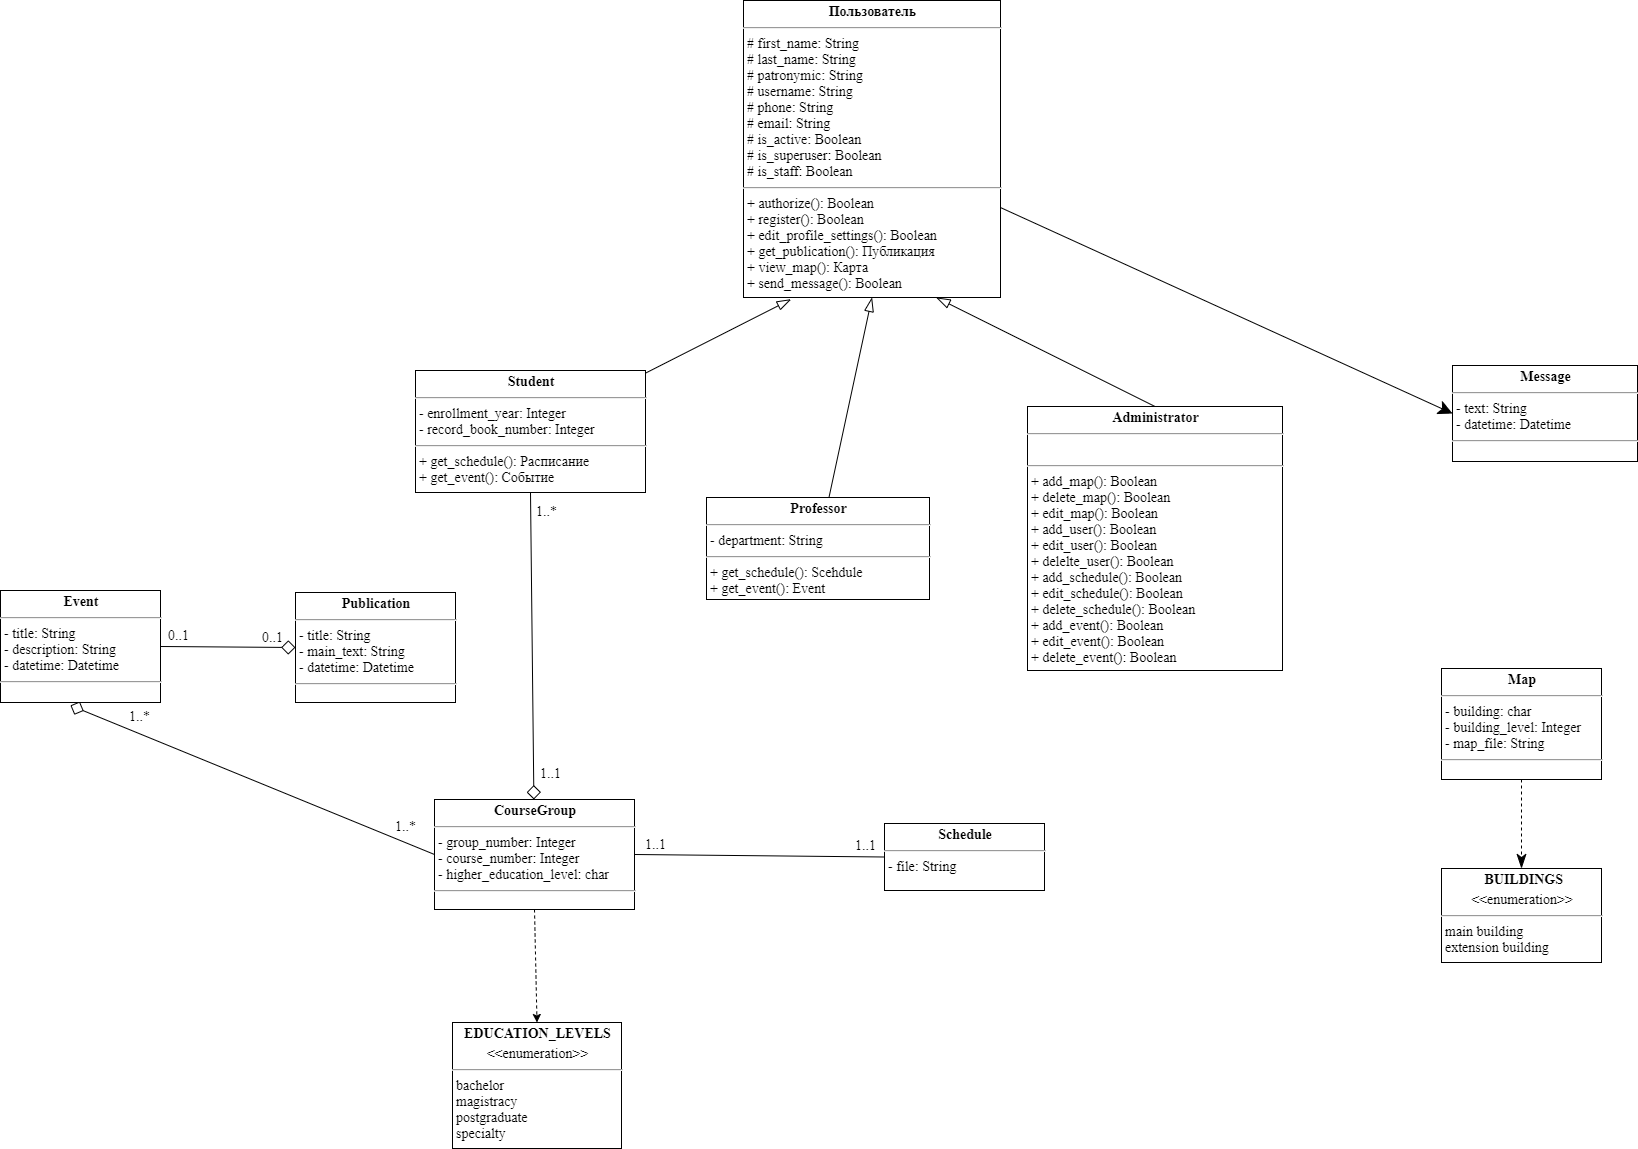

The diagram above was exported from draw.io. Its source (the exported page's mxGraphModel, read from the mxfile embedded in the PNG):
<mxGraphModel dx="2073" dy="1414" grid="0" gridSize="10" guides="1" tooltips="1" connect="1" arrows="1" fold="1" page="0" pageScale="1" pageWidth="827" pageHeight="1169" math="0" shadow="0">
  <root>
    <mxCell id="0" />
    <mxCell id="1" parent="0" />
    <mxCell id="brcP_RpV7-feVltFXna3-29" style="edgeStyle=none;rounded=0;orthogonalLoop=1;jettySize=auto;html=1;entryX=0;entryY=0.5;entryDx=0;entryDy=0;startArrow=none;startFill=0;startSize=12;endArrow=classic;endFill=1;endSize=12;fontFamily=Times New Roman;fontSize=14;" parent="1" source="brcP_RpV7-feVltFXna3-1" target="brcP_RpV7-feVltFXna3-13" edge="1">
      <mxGeometry relative="1" as="geometry" />
    </mxCell>
    <mxCell id="brcP_RpV7-feVltFXna3-1" value="&lt;p style=&quot;margin: 4px 0px 0px ; text-align: center ; font-size: 14px&quot;&gt;&lt;b style=&quot;font-size: 14px&quot;&gt;Пользователь&lt;/b&gt;&lt;/p&gt;&lt;hr style=&quot;font-size: 14px&quot;&gt;&lt;p style=&quot;margin: 0px 0px 0px 4px ; font-size: 14px&quot;&gt;#&amp;nbsp;&lt;span style=&quot;font-size: 14px&quot;&gt;first_name&lt;/span&gt;: String&lt;/p&gt;&lt;p style=&quot;margin: 0px 0px 0px 4px ; font-size: 14px&quot;&gt;#&amp;nbsp;&lt;span style=&quot;font-size: 14px&quot;&gt;last_name&lt;/span&gt;: String&lt;/p&gt;&lt;p style=&quot;margin: 0px 0px 0px 4px ; font-size: 14px&quot;&gt;# patronymic: String&lt;/p&gt;&lt;p style=&quot;margin: 0px 0px 0px 4px ; font-size: 14px&quot;&gt;# username: String&amp;nbsp;&lt;/p&gt;&lt;p style=&quot;margin: 0px 0px 0px 4px ; font-size: 14px&quot;&gt;# phone: String&lt;/p&gt;&lt;p style=&quot;margin: 0px 0px 0px 4px ; font-size: 14px&quot;&gt;# email: String&lt;/p&gt;&lt;p style=&quot;margin: 0px 0px 0px 4px ; font-size: 14px&quot;&gt;# is_active: Boolean&lt;br&gt;&lt;/p&gt;&lt;p style=&quot;margin: 0px 0px 0px 4px ; font-size: 14px&quot;&gt;# is_superuser: Boolean&lt;br&gt;&lt;/p&gt;&lt;p style=&quot;margin: 0px 0px 0px 4px ; font-size: 14px&quot;&gt;# is_staff: Boolean&lt;br&gt;&lt;/p&gt;&lt;hr style=&quot;font-size: 14px&quot;&gt;&lt;p style=&quot;margin: 0px 0px 0px 4px ; font-size: 14px&quot;&gt;+ authorize(): Boolean&lt;/p&gt;&lt;p style=&quot;margin: 0px 0px 0px 4px ; font-size: 14px&quot;&gt;+ register(): Boolean&lt;/p&gt;&lt;p style=&quot;margin: 0px 0px 0px 4px ; font-size: 14px&quot;&gt;+ edit_profile_settings(): Boolean&lt;/p&gt;&lt;p style=&quot;margin: 0px 0px 0px 4px ; font-size: 14px&quot;&gt;+ get_publication(): Публикация&lt;/p&gt;&lt;p style=&quot;margin: 0px 0px 0px 4px ; font-size: 14px&quot;&gt;+ view_map(): Карта&lt;/p&gt;&lt;p style=&quot;margin: 0px 0px 0px 4px ; font-size: 14px&quot;&gt;+ send_message(): Boolean&lt;/p&gt;&lt;p style=&quot;margin: 0px 0px 0px 4px ; font-size: 14px&quot;&gt;&lt;br style=&quot;font-size: 14px&quot;&gt;&lt;/p&gt;" style="verticalAlign=top;align=left;overflow=fill;fontSize=14;fontFamily=Times New Roman;html=1;" parent="1" vertex="1">
      <mxGeometry x="526" y="-133" width="257" height="297" as="geometry" />
    </mxCell>
    <mxCell id="brcP_RpV7-feVltFXna3-8" style="rounded=0;orthogonalLoop=1;jettySize=auto;html=1;endArrow=blockThin;endFill=0;startSize=6;endSize=12;entryX=0.185;entryY=1.006;entryDx=0;entryDy=0;entryPerimeter=0;fontFamily=Times New Roman;fontSize=14;" parent="1" source="brcP_RpV7-feVltFXna3-2" target="brcP_RpV7-feVltFXna3-1" edge="1">
      <mxGeometry relative="1" as="geometry">
        <mxPoint x="561" y="211" as="targetPoint" />
      </mxGeometry>
    </mxCell>
    <mxCell id="brcP_RpV7-feVltFXna3-2" value="&lt;p style=&quot;margin: 4px 0px 0px ; text-align: center ; font-size: 14px&quot;&gt;&lt;b&gt;Student&lt;/b&gt;&lt;/p&gt;&lt;hr style=&quot;font-size: 14px&quot;&gt;&lt;p style=&quot;margin: 0px 0px 0px 4px ; font-size: 14px&quot;&gt;&lt;span style=&quot;font-size: 14px&quot;&gt;- &lt;/span&gt;enrollment_year&lt;span style=&quot;font-size: 14px&quot;&gt;: Integer&lt;/span&gt;&lt;br style=&quot;font-size: 14px&quot;&gt;&lt;/p&gt;&lt;p style=&quot;margin: 0px 0px 0px 4px ; font-size: 14px&quot;&gt;- record_book_number: Integer&lt;br style=&quot;font-size: 14px&quot;&gt;&lt;/p&gt;&lt;hr style=&quot;font-size: 14px&quot;&gt;&lt;p style=&quot;margin: 0px 0px 0px 4px ; font-size: 14px&quot;&gt;+ get_schedule(): Расписание&lt;/p&gt;&lt;p style=&quot;margin: 0px 0px 0px 4px ; font-size: 14px&quot;&gt;+ get_event(): Событие&lt;/p&gt;" style="verticalAlign=top;align=left;overflow=fill;fontSize=14;fontFamily=Times New Roman;html=1;" parent="1" vertex="1">
      <mxGeometry x="198" y="237" width="230" height="122" as="geometry" />
    </mxCell>
    <mxCell id="brcP_RpV7-feVltFXna3-10" style="edgeStyle=none;rounded=0;orthogonalLoop=1;jettySize=auto;html=1;endArrow=blockThin;endFill=0;endSize=12;entryX=0.75;entryY=1;entryDx=0;entryDy=0;fontFamily=Times New Roman;fontSize=14;exitX=0.5;exitY=0;exitDx=0;exitDy=0;" parent="1" source="brcP_RpV7-feVltFXna3-3" target="brcP_RpV7-feVltFXna3-1" edge="1">
      <mxGeometry relative="1" as="geometry">
        <mxPoint x="735" y="201" as="targetPoint" />
      </mxGeometry>
    </mxCell>
    <mxCell id="brcP_RpV7-feVltFXna3-3" value="&lt;p style=&quot;margin: 4px 0px 0px ; text-align: center&quot;&gt;&lt;b&gt;Administrator&lt;/b&gt;&lt;br&gt;&lt;/p&gt;&lt;hr style=&quot;font-size: 14px&quot;&gt;&lt;p style=&quot;margin: 0px 0px 0px 4px ; font-size: 14px&quot;&gt;&lt;br style=&quot;font-size: 14px&quot;&gt;&lt;/p&gt;&lt;hr style=&quot;font-size: 14px&quot;&gt;&lt;p style=&quot;margin: 0px 0px 0px 4px ; font-size: 14px&quot;&gt;+ add_map(): Boolean&lt;/p&gt;&lt;p style=&quot;margin: 0px 0px 0px 4px ; font-size: 14px&quot;&gt;+ delete_map(): Boolean&lt;/p&gt;&lt;p style=&quot;margin: 0px 0px 0px 4px ; font-size: 14px&quot;&gt;+ edit_map(): Boolean&amp;nbsp;&lt;/p&gt;&lt;p style=&quot;margin: 0px 0px 0px 4px ; font-size: 14px&quot;&gt;+ add_user(): Boolean&lt;/p&gt;&lt;p style=&quot;margin: 0px 0px 0px 4px ; font-size: 14px&quot;&gt;+ edit_user(): Boolean&lt;/p&gt;&lt;p style=&quot;margin: 0px 0px 0px 4px ; font-size: 14px&quot;&gt;+ delelte_user(): Boolean&lt;br style=&quot;font-size: 14px&quot;&gt;&lt;/p&gt;&lt;p style=&quot;margin: 0px 0px 0px 4px ; font-size: 14px&quot;&gt;+ add_schedule(): Boolean&lt;/p&gt;&lt;p style=&quot;margin: 0px 0px 0px 4px ; font-size: 14px&quot;&gt;+ edit_schedule(): Boolean&lt;/p&gt;&lt;p style=&quot;margin: 0px 0px 0px 4px ; font-size: 14px&quot;&gt;+ delete_schedule(): Boolean&lt;/p&gt;&lt;p style=&quot;margin: 0px 0px 0px 4px ; font-size: 14px&quot;&gt;+ add_event(): Boolean&lt;/p&gt;&lt;p style=&quot;margin: 0px 0px 0px 4px ; font-size: 14px&quot;&gt;+ edit_event(): Boolean&lt;/p&gt;&lt;p style=&quot;margin: 0px 0px 0px 4px ; font-size: 14px&quot;&gt;+ delete_event(): Boolean&lt;/p&gt;&lt;p style=&quot;margin: 0px 0px 0px 4px ; font-size: 14px&quot;&gt;&lt;br style=&quot;font-size: 14px&quot;&gt;&lt;/p&gt;&lt;p style=&quot;margin: 0px 0px 0px 4px ; font-size: 14px&quot;&gt;&lt;br style=&quot;font-size: 14px&quot;&gt;&lt;/p&gt;" style="verticalAlign=top;align=left;overflow=fill;fontSize=14;fontFamily=Times New Roman;html=1;" parent="1" vertex="1">
      <mxGeometry x="810" y="273" width="255" height="264" as="geometry" />
    </mxCell>
    <mxCell id="brcP_RpV7-feVltFXna3-9" style="edgeStyle=none;rounded=0;orthogonalLoop=1;jettySize=auto;html=1;entryX=0.5;entryY=1;entryDx=0;entryDy=0;endArrow=blockThin;endFill=0;endSize=12;fontFamily=Times New Roman;fontSize=14;" parent="1" source="brcP_RpV7-feVltFXna3-4" target="brcP_RpV7-feVltFXna3-1" edge="1">
      <mxGeometry relative="1" as="geometry" />
    </mxCell>
    <mxCell id="brcP_RpV7-feVltFXna3-4" value="&lt;p style=&quot;margin: 4px 0px 0px ; text-align: center ; font-size: 14px&quot;&gt;&lt;b&gt;Professor&lt;/b&gt;&lt;/p&gt;&lt;hr style=&quot;font-size: 14px&quot;&gt;&lt;p style=&quot;margin: 0px 0px 0px 4px ; font-size: 14px&quot;&gt;- department: String&lt;/p&gt;&lt;hr style=&quot;font-size: 14px&quot;&gt;&lt;p style=&quot;margin: 0px 0px 0px 4px ; font-size: 14px&quot;&gt;+ get_schedule(): Scehdule&lt;/p&gt;&lt;p style=&quot;margin: 0px 0px 0px 4px ; font-size: 14px&quot;&gt;+ get_event(): Event&lt;/p&gt;" style="verticalAlign=top;align=left;overflow=fill;fontSize=14;fontFamily=Times New Roman;html=1;" parent="1" vertex="1">
      <mxGeometry x="489" y="364" width="223" height="102" as="geometry" />
    </mxCell>
    <mxCell id="brcP_RpV7-feVltFXna3-5" value="&lt;p style=&quot;margin: 4px 0px 0px ; text-align: center ; font-size: 14px&quot;&gt;&lt;b style=&quot;font-size: 14px&quot;&gt;Schedule&lt;/b&gt;&lt;/p&gt;&lt;hr style=&quot;font-size: 14px&quot;&gt;&lt;p style=&quot;margin: 0px 0px 0px 4px ; font-size: 14px&quot;&gt;&lt;span style=&quot;font-size: 14px&quot;&gt;-&amp;nbsp;&lt;/span&gt;file&lt;span style=&quot;font-size: 14px&quot;&gt;: String&lt;/span&gt;&lt;br style=&quot;font-size: 14px&quot;&gt;&lt;/p&gt;&lt;p style=&quot;margin: 0px 0px 0px 4px ; font-size: 14px&quot;&gt;&lt;br style=&quot;font-size: 14px&quot;&gt;&lt;/p&gt;&lt;p style=&quot;margin: 0px 0px 0px 4px ; font-size: 14px&quot;&gt;&lt;br style=&quot;font-size: 14px&quot;&gt;&lt;/p&gt;" style="verticalAlign=top;align=left;overflow=fill;fontSize=14;fontFamily=Times New Roman;html=1;" parent="1" vertex="1">
      <mxGeometry x="667" y="690" width="160" height="67" as="geometry" />
    </mxCell>
    <mxCell id="brcP_RpV7-feVltFXna3-14" value="0..1" style="edgeStyle=none;rounded=0;orthogonalLoop=1;jettySize=auto;html=1;entryX=1;entryY=0.5;entryDx=0;entryDy=0;endArrow=none;endFill=0;startArrow=diamond;startFill=0;endSize=12;startSize=12;exitX=0;exitY=0.5;exitDx=0;exitDy=0;fontFamily=Times New Roman;fontSize=14;" parent="1" source="brcP_RpV7-feVltFXna3-6" target="brcP_RpV7-feVltFXna3-7" edge="1">
      <mxGeometry x="-0.6582" y="-10" relative="1" as="geometry">
        <mxPoint as="offset" />
      </mxGeometry>
    </mxCell>
    <mxCell id="AbuBWQoUVPgTV3X644pp-5" value="0..1" style="edgeLabel;html=1;align=center;verticalAlign=middle;resizable=0;points=[];fontFamily=Times New Roman;fontSize=14;" parent="brcP_RpV7-feVltFXna3-14" vertex="1" connectable="0">
      <mxGeometry x="0.6865" relative="1" as="geometry">
        <mxPoint x="-3.84" y="-12.15" as="offset" />
      </mxGeometry>
    </mxCell>
    <mxCell id="brcP_RpV7-feVltFXna3-6" value="&lt;p style=&quot;margin: 4px 0px 0px ; text-align: center ; font-size: 14px&quot;&gt;&lt;b style=&quot;font-size: 14px&quot;&gt;Publication&lt;/b&gt;&lt;/p&gt;&lt;hr style=&quot;font-size: 14px&quot;&gt;&lt;p style=&quot;margin: 0px 0px 0px 4px ; font-size: 14px&quot;&gt;- title: String&lt;/p&gt;&lt;p style=&quot;margin: 0px 0px 0px 4px ; font-size: 14px&quot;&gt;- main_text: String&lt;/p&gt;&lt;p style=&quot;margin: 0px 0px 0px 4px ; font-size: 14px&quot;&gt;- datetime: Datetime&lt;/p&gt;&lt;hr style=&quot;font-size: 14px&quot;&gt;&lt;p style=&quot;margin: 0px 0px 0px 4px ; font-size: 14px&quot;&gt;&lt;br style=&quot;font-size: 14px&quot;&gt;&lt;/p&gt;" style="verticalAlign=top;align=left;overflow=fill;fontSize=14;fontFamily=Times New Roman;html=1;" parent="1" vertex="1">
      <mxGeometry x="78" y="459" width="160" height="110" as="geometry" />
    </mxCell>
    <mxCell id="brcP_RpV7-feVltFXna3-26" value="1..*" style="edgeStyle=none;rounded=0;orthogonalLoop=1;jettySize=auto;html=1;entryX=0;entryY=0.5;entryDx=0;entryDy=0;startArrow=diamond;startFill=0;startSize=12;endArrow=none;endFill=0;endSize=12;exitX=0.437;exitY=1.026;exitDx=0;exitDy=0;exitPerimeter=0;fontFamily=Times New Roman;fontSize=14;" parent="1" source="brcP_RpV7-feVltFXna3-7" target="brcP_RpV7-feVltFXna3-19" edge="1">
      <mxGeometry x="0.8117" y="15" relative="1" as="geometry">
        <mxPoint x="-127" y="619" as="sourcePoint" />
        <mxPoint as="offset" />
      </mxGeometry>
    </mxCell>
    <mxCell id="pfeFAbKB7DLaaIWq3h-t-8" value="1..*" style="edgeLabel;html=1;align=center;verticalAlign=middle;resizable=0;points=[];fontFamily=Times New Roman;fontSize=14;" parent="brcP_RpV7-feVltFXna3-26" vertex="1" connectable="0">
      <mxGeometry x="-0.7369" y="-3" relative="1" as="geometry">
        <mxPoint x="21.73" y="-11.43" as="offset" />
      </mxGeometry>
    </mxCell>
    <mxCell id="brcP_RpV7-feVltFXna3-7" value="&lt;p style=&quot;margin: 4px 0px 0px ; text-align: center ; font-size: 14px&quot;&gt;&lt;b style=&quot;font-size: 14px&quot;&gt;Event&lt;/b&gt;&lt;/p&gt;&lt;hr style=&quot;font-size: 14px&quot;&gt;&lt;p style=&quot;margin: 0px 0px 0px 4px ; font-size: 14px&quot;&gt;&lt;span style=&quot;font-size: 14px&quot;&gt;- title: String&lt;/span&gt;&lt;br style=&quot;font-size: 14px&quot;&gt;&lt;/p&gt;&lt;p style=&quot;margin: 0px 0px 0px 4px ; font-size: 14px&quot;&gt;- description: String&lt;/p&gt;&lt;p style=&quot;margin: 0px 0px 0px 4px ; font-size: 14px&quot;&gt;- datetime: Datetime&lt;/p&gt;&lt;hr style=&quot;font-size: 14px&quot;&gt;&lt;p style=&quot;margin: 0px 0px 0px 4px ; font-size: 14px&quot;&gt;&lt;br style=&quot;font-size: 14px&quot;&gt;&lt;/p&gt;" style="verticalAlign=top;align=left;overflow=fill;fontSize=14;fontFamily=Times New Roman;html=1;" parent="1" vertex="1">
      <mxGeometry x="-217" y="457" width="160" height="112" as="geometry" />
    </mxCell>
    <mxCell id="brcP_RpV7-feVltFXna3-16" style="edgeStyle=none;rounded=0;orthogonalLoop=1;jettySize=auto;html=1;entryX=0.5;entryY=0;entryDx=0;entryDy=0;startArrow=none;startFill=0;startSize=6;endArrow=classicThin;endFill=1;endSize=12;dashed=1;fontFamily=Times New Roman;fontSize=14;" parent="1" source="brcP_RpV7-feVltFXna3-12" target="brcP_RpV7-feVltFXna3-15" edge="1">
      <mxGeometry relative="1" as="geometry" />
    </mxCell>
    <mxCell id="brcP_RpV7-feVltFXna3-12" value="&lt;p style=&quot;margin: 4px 0px 0px ; text-align: center ; font-size: 14px&quot;&gt;&lt;b&gt;Map&lt;/b&gt;&lt;/p&gt;&lt;hr style=&quot;font-size: 14px&quot;&gt;&lt;p style=&quot;margin: 0px 0px 0px 4px ; font-size: 14px&quot;&gt;- building: char&lt;/p&gt;&lt;p style=&quot;margin: 0px 0px 0px 4px ; font-size: 14px&quot;&gt;- building_level: Integer&lt;/p&gt;&lt;p style=&quot;margin: 0px 0px 0px 4px&quot;&gt;- map_file: String&lt;br&gt;&lt;/p&gt;&lt;hr style=&quot;font-size: 14px&quot;&gt;&lt;p style=&quot;margin: 0px 0px 0px 4px ; font-size: 14px&quot;&gt;&lt;br style=&quot;font-size: 14px&quot;&gt;&lt;/p&gt;" style="verticalAlign=top;align=left;overflow=fill;fontSize=14;fontFamily=Times New Roman;html=1;" parent="1" vertex="1">
      <mxGeometry x="1224" y="535" width="160" height="111" as="geometry" />
    </mxCell>
    <mxCell id="brcP_RpV7-feVltFXna3-13" value="&lt;p style=&quot;margin: 4px 0px 0px ; text-align: center ; font-size: 14px&quot;&gt;&lt;b style=&quot;font-size: 14px&quot;&gt;Message&lt;/b&gt;&lt;/p&gt;&lt;hr style=&quot;font-size: 14px&quot;&gt;&lt;p style=&quot;margin: 0px 0px 0px 4px ; font-size: 14px&quot;&gt;&lt;span style=&quot;font-size: 14px&quot;&gt;-&amp;nbsp;&lt;/span&gt;text&lt;span style=&quot;font-size: 14px&quot;&gt;: String&lt;/span&gt;&lt;br style=&quot;font-size: 14px&quot;&gt;&lt;/p&gt;&lt;p style=&quot;margin: 0px 0px 0px 4px ; font-size: 14px&quot;&gt;&lt;span style=&quot;font-size: 14px&quot;&gt;-&amp;nbsp;&lt;/span&gt;datetime&lt;span style=&quot;font-size: 14px&quot;&gt;: Datetime&lt;/span&gt;&lt;/p&gt;&lt;hr style=&quot;font-size: 14px&quot;&gt;&lt;p style=&quot;margin: 0px 0px 0px 4px ; font-size: 14px&quot;&gt;&lt;br style=&quot;font-size: 14px&quot;&gt;&lt;/p&gt;" style="verticalAlign=top;align=left;overflow=fill;fontSize=14;fontFamily=Times New Roman;html=1;" parent="1" vertex="1">
      <mxGeometry x="1235" y="232" width="185" height="96" as="geometry" />
    </mxCell>
    <mxCell id="brcP_RpV7-feVltFXna3-15" value="&lt;p style=&quot;margin: 4px 0px 0px ; text-align: center&quot;&gt;&lt;b&gt;&amp;nbsp;BUILDINGS&lt;/b&gt;&lt;br&gt;&lt;/p&gt;&lt;p style=&quot;margin: 4px 0px 0px ; text-align: center ; font-size: 14px&quot;&gt;&lt;span style=&quot;text-align: left ; font-size: 14px&quot;&gt;&amp;lt;&amp;lt;enumeration&amp;gt;&amp;gt;&lt;/span&gt;&lt;b style=&quot;font-size: 14px&quot;&gt;&lt;br style=&quot;font-size: 14px&quot;&gt;&lt;/b&gt;&lt;/p&gt;&lt;hr style=&quot;font-size: 14px&quot;&gt;&lt;p style=&quot;margin: 0px 0px 0px 4px&quot;&gt;main building&lt;br&gt;&lt;/p&gt;&lt;p style=&quot;margin: 0px 0px 0px 4px&quot;&gt;extension building&lt;/p&gt;&lt;p style=&quot;margin: 0px 0px 0px 4px ; font-size: 14px&quot;&gt;&lt;br style=&quot;font-size: 14px&quot;&gt;&lt;/p&gt;" style="verticalAlign=top;align=left;overflow=fill;fontSize=14;fontFamily=Times New Roman;html=1;" parent="1" vertex="1">
      <mxGeometry x="1224" y="735" width="160" height="94" as="geometry" />
    </mxCell>
    <mxCell id="brcP_RpV7-feVltFXna3-25" style="edgeStyle=none;rounded=0;orthogonalLoop=1;jettySize=auto;html=1;entryX=0.5;entryY=1;entryDx=0;entryDy=0;startArrow=diamond;startFill=0;startSize=12;endArrow=none;endFill=0;endSize=12;fontFamily=Times New Roman;fontSize=14;" parent="1" source="brcP_RpV7-feVltFXna3-19" target="brcP_RpV7-feVltFXna3-2" edge="1">
      <mxGeometry relative="1" as="geometry" />
    </mxCell>
    <mxCell id="pfeFAbKB7DLaaIWq3h-t-4" value="1..*" style="edgeLabel;html=1;align=center;verticalAlign=middle;resizable=0;points=[];fontFamily=Times New Roman;fontSize=14;" parent="brcP_RpV7-feVltFXna3-25" vertex="1" connectable="0">
      <mxGeometry x="-0.1904" y="-1" relative="1" as="geometry">
        <mxPoint x="11.99" y="-163.88" as="offset" />
      </mxGeometry>
    </mxCell>
    <mxCell id="pfeFAbKB7DLaaIWq3h-t-5" value="1..1" style="edgeLabel;html=1;align=center;verticalAlign=middle;resizable=0;points=[];fontFamily=Times New Roman;fontSize=14;" parent="brcP_RpV7-feVltFXna3-25" vertex="1" connectable="0">
      <mxGeometry x="-0.7987" relative="1" as="geometry">
        <mxPoint x="16" y="3.5" as="offset" />
      </mxGeometry>
    </mxCell>
    <mxCell id="brcP_RpV7-feVltFXna3-28" value="1..1" style="edgeStyle=none;rounded=0;orthogonalLoop=1;jettySize=auto;html=1;entryX=0;entryY=0.5;entryDx=0;entryDy=0;startArrow=none;startFill=0;startSize=12;endArrow=none;endFill=0;endSize=12;exitX=1;exitY=0.5;exitDx=0;exitDy=0;fontFamily=Times New Roman;fontSize=14;" parent="1" source="brcP_RpV7-feVltFXna3-19" target="brcP_RpV7-feVltFXna3-5" edge="1">
      <mxGeometry x="-0.8328" y="10" relative="1" as="geometry">
        <Array as="points" />
        <mxPoint as="offset" />
      </mxGeometry>
    </mxCell>
    <mxCell id="pfeFAbKB7DLaaIWq3h-t-7" value="1..1" style="edgeLabel;html=1;align=center;verticalAlign=middle;resizable=0;points=[];fontFamily=Times New Roman;fontSize=14;" parent="brcP_RpV7-feVltFXna3-28" vertex="1" connectable="0">
      <mxGeometry x="0.134" relative="1" as="geometry">
        <mxPoint x="88.83" y="-11.409999999999998" as="offset" />
      </mxGeometry>
    </mxCell>
    <mxCell id="pK2nJaoEBp7fqVy59VDg-2" style="rounded=0;orthogonalLoop=1;jettySize=auto;html=1;entryX=0.5;entryY=0;entryDx=0;entryDy=0;fontFamily=Times New Roman;fontSize=14;dashed=1;exitX=0.5;exitY=1;exitDx=0;exitDy=0;" edge="1" parent="1" source="brcP_RpV7-feVltFXna3-19" target="pK2nJaoEBp7fqVy59VDg-1">
      <mxGeometry relative="1" as="geometry" />
    </mxCell>
    <mxCell id="brcP_RpV7-feVltFXna3-19" value="&lt;p style=&quot;margin: 4px 0px 0px ; text-align: center ; font-size: 14px&quot;&gt;&lt;b style=&quot;font-size: 14px&quot;&gt;CourseGroup&lt;/b&gt;&lt;/p&gt;&lt;hr style=&quot;font-size: 14px&quot;&gt;&lt;p style=&quot;margin: 0px 0px 0px 4px ; font-size: 14px&quot;&gt;- group_number: Integer&lt;/p&gt;&lt;p style=&quot;margin: 0px 0px 0px 4px ; font-size: 14px&quot;&gt;- course_number: Integer&lt;/p&gt;&lt;p style=&quot;margin: 0px 0px 0px 4px ; font-size: 14px&quot;&gt;- higher_education_level: char&lt;/p&gt;&lt;hr style=&quot;font-size: 14px&quot;&gt;&lt;p style=&quot;margin: 0px 0px 0px 4px ; font-size: 14px&quot;&gt;&lt;br style=&quot;font-size: 14px&quot;&gt;&lt;/p&gt;" style="verticalAlign=top;align=left;overflow=fill;fontSize=14;fontFamily=Times New Roman;html=1;" parent="1" vertex="1">
      <mxGeometry x="217" y="666" width="200" height="110" as="geometry" />
    </mxCell>
    <mxCell id="pK2nJaoEBp7fqVy59VDg-1" value="&lt;p style=&quot;margin: 4px 0px 0px ; text-align: center ; font-size: 14px&quot;&gt;&lt;b style=&quot;font-size: 14px&quot;&gt;EDUCATION_LEVELS&lt;/b&gt;&lt;/p&gt;&lt;p style=&quot;margin: 4px 0px 0px ; text-align: center ; font-size: 14px&quot;&gt;&lt;span style=&quot;text-align: left ; font-size: 14px&quot;&gt;&amp;lt;&amp;lt;enumeration&amp;gt;&amp;gt;&lt;/span&gt;&lt;b style=&quot;font-size: 14px&quot;&gt;&lt;br style=&quot;font-size: 14px&quot;&gt;&lt;/b&gt;&lt;/p&gt;&lt;hr style=&quot;font-size: 14px&quot;&gt;&lt;p style=&quot;margin: 0px 0px 0px 4px ; font-size: 14px&quot;&gt;bachelor&lt;/p&gt;&lt;p style=&quot;margin: 0px 0px 0px 4px&quot;&gt;magistracy&lt;br&gt;&lt;/p&gt;&lt;p style=&quot;margin: 0px 0px 0px 4px&quot;&gt;postgraduate&lt;br&gt;&lt;/p&gt;&lt;p style=&quot;margin: 0px 0px 0px 4px&quot;&gt;specialty&lt;br&gt;&lt;/p&gt;&lt;p style=&quot;margin: 0px 0px 0px 4px ; font-size: 14px&quot;&gt;&lt;br&gt;&lt;/p&gt;&lt;p style=&quot;margin: 0px 0px 0px 4px ; font-size: 14px&quot;&gt;&lt;br&gt;&lt;/p&gt;&lt;p style=&quot;margin: 0px 0px 0px 4px ; font-size: 14px&quot;&gt;&lt;br&gt;&lt;/p&gt;&lt;p style=&quot;margin: 0px 0px 0px 4px ; font-size: 14px&quot;&gt;&lt;br&gt;&lt;/p&gt;&lt;p style=&quot;margin: 0px 0px 0px 4px ; font-size: 14px&quot;&gt;&lt;br style=&quot;font-size: 14px&quot;&gt;&lt;/p&gt;" style="verticalAlign=top;align=left;overflow=fill;fontSize=14;fontFamily=Times New Roman;html=1;" vertex="1" parent="1">
      <mxGeometry x="235" y="889" width="169" height="126" as="geometry" />
    </mxCell>
  </root>
</mxGraphModel>